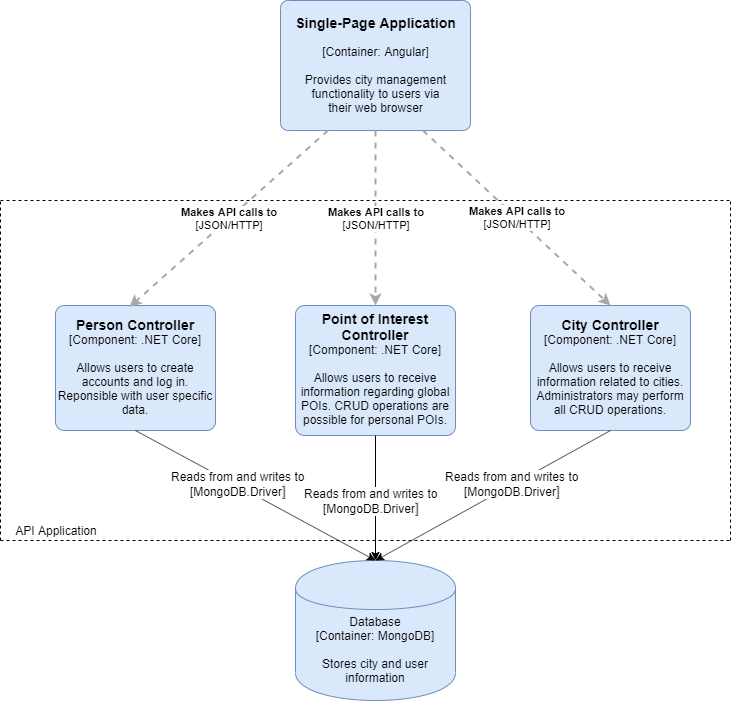

The diagram above was exported from draw.io. Its source (the exported page's mxGraphModel, read from the mxfile embedded in the PNG):
<mxGraphModel dx="1038" dy="531" grid="1" gridSize="10" guides="1" tooltips="1" connect="1" arrows="1" fold="1" page="1" pageScale="1" pageWidth="850" pageHeight="1100" math="0" shadow="0">
  <root>
    <mxCell id="0" />
    <mxCell id="1" parent="0" />
    <object label="&lt;h3&gt;Single-Page Application&lt;/h3&gt;&lt;div&gt;[Container: Angular]&lt;/div&gt;&lt;div&gt;&lt;br&gt;&lt;/div&gt;&lt;div&gt;Provides city management&lt;/div&gt;&lt;div&gt;functionality to users via&lt;br&gt;their web browser&lt;/div&gt;&lt;div&gt;&lt;br&gt;&lt;/div&gt;" placeholders="1" c4Name="name" c4Type="Container" c4Technology="technology" c4Description="Beschreibung" id="bDLWjmOqPT_4_vY0jr7N-1">
      <mxCell style="rounded=1;whiteSpace=wrap;html=1;labelBackgroundColor=none;fillColor=#dae8fc;fontColor=#000000;align=center;arcSize=6;strokeColor=#6c8ebf;" parent="1" vertex="1">
        <mxGeometry x="330" width="190" height="130" as="geometry" />
        <C4Container as="c4" />
      </mxCell>
    </object>
    <object label="&lt;span&gt;&lt;b&gt;&lt;font style=&quot;font-size: 14px&quot;&gt;Person Controller&lt;br&gt;&lt;/font&gt;&lt;/b&gt;[Component: .NET Core&lt;/span&gt;&lt;span&gt;]&lt;/span&gt;&lt;br&gt;&lt;div&gt;&lt;br&gt;&lt;/div&gt;&lt;div&gt;Allows users to create accounts and log in. Reponsible with user specific data.&lt;/div&gt;" placeholders="1" c4Name="name" c4Type="Component" c4Technology="technology" c4Description="Beschreibung" id="bDLWjmOqPT_4_vY0jr7N-2">
      <mxCell style="rounded=1;whiteSpace=wrap;html=1;labelBackgroundColor=none;fillColor=#dae8fc;fontColor=#000000;align=center;arcSize=7;strokeColor=#6c8ebf;" parent="1" vertex="1">
        <mxGeometry x="105" y="305" width="160" height="125" as="geometry" />
        <C4Component as="c4" />
      </mxCell>
    </object>
    <object label="&lt;span&gt;&lt;b&gt;&lt;font style=&quot;font-size: 14px&quot;&gt;Point of Interest Controller&lt;/font&gt;&lt;/b&gt;&lt;/span&gt;&lt;div&gt;[Component: .NET Core&lt;span&gt;]&lt;/span&gt;&lt;/div&gt;&lt;div&gt;&lt;br&gt;&lt;/div&gt;&lt;div&gt;Allows users to receive information regarding global POIs. CRUD operations are possible for personal POIs.&lt;/div&gt;" placeholders="1" c4Name="name" c4Type="Component" c4Technology="technology" c4Description="Beschreibung" id="bDLWjmOqPT_4_vY0jr7N-3">
      <mxCell style="rounded=1;whiteSpace=wrap;html=1;labelBackgroundColor=none;fillColor=#dae8fc;fontColor=#000000;align=center;arcSize=7;strokeColor=#6c8ebf;" parent="1" vertex="1">
        <mxGeometry x="345" y="305" width="160" height="130" as="geometry" />
        <C4Component as="c4" />
      </mxCell>
    </object>
    <object label="&lt;span&gt;&lt;font style=&quot;font-size: 14px&quot;&gt;&lt;b&gt;City Controller&lt;br&gt;&lt;/b&gt;&lt;/font&gt;[Component: .NET Core&lt;/span&gt;&lt;span&gt;]&lt;/span&gt;&lt;br&gt;&lt;div&gt;&lt;br&gt;&lt;/div&gt;&lt;div&gt;Allows users to receive information related to cities. Administrators may perform all CRUD operations.&lt;/div&gt;" placeholders="1" c4Name="name" c4Type="Component" c4Technology="technology" c4Description="Beschreibung" id="bDLWjmOqPT_4_vY0jr7N-4">
      <mxCell style="rounded=1;whiteSpace=wrap;html=1;labelBackgroundColor=none;fillColor=#dae8fc;fontColor=#000000;align=center;arcSize=7;strokeColor=#6c8ebf;" parent="1" vertex="1">
        <mxGeometry x="580" y="305" width="160" height="125" as="geometry" />
        <C4Component as="c4" />
      </mxCell>
    </object>
    <object label="&lt;div style=&quot;text-align: left&quot;&gt;&lt;div style=&quot;text-align: center&quot;&gt;&lt;div&gt;&lt;b&gt;Makes API calls to&lt;/b&gt;&lt;/div&gt;&lt;div&gt;[JSON/HTTP]&lt;/div&gt;&lt;/div&gt;&lt;/div&gt;" c4Type="Relationship" c4Description="Beschreibung" c4Technology="technology" id="bDLWjmOqPT_4_vY0jr7N-5">
      <mxCell style="edgeStyle=none;rounded=0;html=1;entryX=0.463;entryY=0.011;jettySize=auto;orthogonalLoop=1;strokeColor=#A8A8A8;strokeWidth=2;fontColor=#000000;jumpStyle=none;dashed=1;exitX=0.25;exitY=1;exitDx=0;exitDy=0;entryDx=0;entryDy=0;entryPerimeter=0;" parent="1" source="bDLWjmOqPT_4_vY0jr7N-1" target="bDLWjmOqPT_4_vY0jr7N-2" edge="1">
        <mxGeometry width="160" relative="1" as="geometry">
          <mxPoint x="80" y="150" as="sourcePoint" />
          <mxPoint x="240" y="150" as="targetPoint" />
        </mxGeometry>
        <C4Relationship as="c4" />
      </mxCell>
    </object>
    <object label="&lt;div style=&quot;text-align: left&quot;&gt;&lt;div style=&quot;text-align: center&quot;&gt;&lt;div&gt;&lt;b&gt;Makes API calls to&lt;/b&gt;&lt;/div&gt;&lt;div&gt;[JSON/HTTP]&lt;/div&gt;&lt;/div&gt;&lt;/div&gt;" c4Type="Relationship" c4Description="Beschreibung" c4Technology="technology" id="bDLWjmOqPT_4_vY0jr7N-6">
      <mxCell style="edgeStyle=none;rounded=0;html=1;entryX=0.5;entryY=0;jettySize=auto;orthogonalLoop=1;strokeColor=#A8A8A8;strokeWidth=2;fontColor=#000000;jumpStyle=none;dashed=1;exitX=0.5;exitY=1;exitDx=0;exitDy=0;entryDx=0;entryDy=0;" parent="1" source="bDLWjmOqPT_4_vY0jr7N-1" target="bDLWjmOqPT_4_vY0jr7N-3" edge="1">
        <mxGeometry width="160" relative="1" as="geometry">
          <mxPoint x="387.5" y="150" as="sourcePoint" />
          <mxPoint x="184.07999999999993" y="241.21000000000004" as="targetPoint" />
        </mxGeometry>
        <C4Relationship as="c4" />
      </mxCell>
    </object>
    <object label="&lt;div style=&quot;text-align: left&quot;&gt;&lt;div style=&quot;text-align: center&quot;&gt;&lt;div&gt;&lt;b&gt;Makes API calls to&lt;/b&gt;&lt;/div&gt;&lt;div&gt;[JSON/HTTP]&lt;/div&gt;&lt;/div&gt;&lt;/div&gt;" c4Type="Relationship" c4Description="Beschreibung" c4Technology="technology" id="bDLWjmOqPT_4_vY0jr7N-7">
      <mxCell style="edgeStyle=none;rounded=0;html=1;entryX=0.5;entryY=0;jettySize=auto;orthogonalLoop=1;strokeColor=#A8A8A8;strokeWidth=2;fontColor=#000000;jumpStyle=none;dashed=1;exitX=0.75;exitY=1;exitDx=0;exitDy=0;entryDx=0;entryDy=0;" parent="1" source="bDLWjmOqPT_4_vY0jr7N-1" target="bDLWjmOqPT_4_vY0jr7N-4" edge="1">
        <mxGeometry width="160" relative="1" as="geometry">
          <mxPoint x="397.5" y="160" as="sourcePoint" />
          <mxPoint x="194.07999999999993" y="251.21000000000004" as="targetPoint" />
        </mxGeometry>
        <C4Relationship as="c4" />
      </mxCell>
    </object>
    <mxCell id="bDLWjmOqPT_4_vY0jr7N-12" value="" style="endArrow=none;dashed=1;html=1;" parent="1" edge="1">
      <mxGeometry width="50" height="50" relative="1" as="geometry">
        <mxPoint x="50" y="540" as="sourcePoint" />
        <mxPoint x="50" y="200" as="targetPoint" />
      </mxGeometry>
    </mxCell>
    <mxCell id="bDLWjmOqPT_4_vY0jr7N-13" value="" style="endArrow=none;dashed=1;html=1;" parent="1" edge="1">
      <mxGeometry width="50" height="50" relative="1" as="geometry">
        <mxPoint x="50" y="200" as="sourcePoint" />
        <mxPoint x="780" y="200" as="targetPoint" />
      </mxGeometry>
    </mxCell>
    <mxCell id="bDLWjmOqPT_4_vY0jr7N-14" value="" style="endArrow=none;dashed=1;html=1;" parent="1" edge="1">
      <mxGeometry width="50" height="50" relative="1" as="geometry">
        <mxPoint x="50" y="540" as="sourcePoint" />
        <mxPoint x="780" y="540" as="targetPoint" />
      </mxGeometry>
    </mxCell>
    <mxCell id="bDLWjmOqPT_4_vY0jr7N-15" value="" style="endArrow=none;dashed=1;html=1;" parent="1" edge="1">
      <mxGeometry width="50" height="50" relative="1" as="geometry">
        <mxPoint x="780" y="540" as="sourcePoint" />
        <mxPoint x="780" y="200" as="targetPoint" />
      </mxGeometry>
    </mxCell>
    <mxCell id="bDLWjmOqPT_4_vY0jr7N-16" value="API Application" style="text;html=1;strokeColor=none;fillColor=none;align=center;verticalAlign=middle;whiteSpace=wrap;rounded=0;" parent="1" vertex="1">
      <mxGeometry x="50" y="520" width="110" height="20" as="geometry" />
    </mxCell>
    <object label="&lt;span&gt;Database&lt;/span&gt;&lt;div&gt;[Container:&amp;nbsp;MongoDB]&lt;/div&gt;&lt;div&gt;&lt;br&gt;&lt;/div&gt;&lt;div&gt;Stores city and user information&lt;br&gt;&lt;/div&gt;" placeholders="1" c4Type="Database" c4Technology="technology" c4Description="Beschreibung" id="bDLWjmOqPT_4_vY0jr7N-17">
      <mxCell style="shape=cylinder;whiteSpace=wrap;html=1;boundedLbl=1;rounded=0;labelBackgroundColor=none;fillColor=#dae8fc;fontSize=12;fontColor=#000000;align=center;strokeColor=#6c8ebf;" parent="1" vertex="1">
        <mxGeometry x="345" y="560" width="160" height="140" as="geometry" />
        <C4Database as="c4" />
      </mxCell>
    </object>
    <mxCell id="NkG_uF3bZt4OI0IlJZsA-3" value="" style="endArrow=classic;html=1;entryX=0.5;entryY=0;entryDx=0;entryDy=0;exitX=0.5;exitY=1;exitDx=0;exitDy=0;" parent="1" source="bDLWjmOqPT_4_vY0jr7N-2" target="bDLWjmOqPT_4_vY0jr7N-17" edge="1">
      <mxGeometry width="50" height="50" relative="1" as="geometry">
        <mxPoint x="160" y="510" as="sourcePoint" />
        <mxPoint x="210" y="460" as="targetPoint" />
      </mxGeometry>
    </mxCell>
    <mxCell id="NkG_uF3bZt4OI0IlJZsA-6" value="Reads from and writes to&lt;br&gt;[MongoDB.Driver&lt;span style=&quot;color: rgb(68 , 73 , 80) ; font-family: &amp;#34;helvetica&amp;#34; , &amp;#34;arial&amp;#34; , sans-serif ; font-size: 13px ; white-space: pre-wrap ; background-color: rgb(241 , 240 , 240)&quot;&gt;]&lt;/span&gt;" style="text;html=1;align=center;verticalAlign=middle;resizable=0;points=[];;labelBackgroundColor=#ffffff;" parent="NkG_uF3bZt4OI0IlJZsA-3" vertex="1" connectable="0">
      <mxGeometry x="-0.1579" y="2" relative="1" as="geometry">
        <mxPoint as="offset" />
      </mxGeometry>
    </mxCell>
    <mxCell id="NkG_uF3bZt4OI0IlJZsA-4" value="" style="endArrow=classic;html=1;exitX=0.5;exitY=1;exitDx=0;exitDy=0;entryX=0.5;entryY=0;entryDx=0;entryDy=0;" parent="1" source="bDLWjmOqPT_4_vY0jr7N-3" target="bDLWjmOqPT_4_vY0jr7N-17" edge="1">
      <mxGeometry width="50" height="50" relative="1" as="geometry">
        <mxPoint x="400" y="530" as="sourcePoint" />
        <mxPoint x="450" y="480" as="targetPoint" />
      </mxGeometry>
    </mxCell>
    <mxCell id="NkG_uF3bZt4OI0IlJZsA-11" value="Reads from and writes to&lt;br&gt;[MongoDB.Driver&lt;span style=&quot;color: rgb(68 , 73 , 80) ; font-family: &amp;#34;helvetica&amp;#34; , &amp;#34;arial&amp;#34; , sans-serif ; font-size: 13px ; white-space: pre-wrap ; background-color: rgb(241 , 240 , 240)&quot;&gt;]&lt;/span&gt;" style="text;html=1;align=center;verticalAlign=middle;resizable=0;points=[];;labelBackgroundColor=#ffffff;" parent="NkG_uF3bZt4OI0IlJZsA-4" vertex="1" connectable="0">
      <mxGeometry x="0.248" y="-1" relative="1" as="geometry">
        <mxPoint x="-4" y="-13" as="offset" />
      </mxGeometry>
    </mxCell>
    <mxCell id="NkG_uF3bZt4OI0IlJZsA-5" value="" style="endArrow=classic;html=1;exitX=0.5;exitY=1;exitDx=0;exitDy=0;entryX=0.5;entryY=0;entryDx=0;entryDy=0;" parent="1" source="bDLWjmOqPT_4_vY0jr7N-4" target="bDLWjmOqPT_4_vY0jr7N-17" edge="1">
      <mxGeometry width="50" height="50" relative="1" as="geometry">
        <mxPoint x="460" y="560" as="sourcePoint" />
        <mxPoint x="510" y="510" as="targetPoint" />
      </mxGeometry>
    </mxCell>
    <mxCell id="NkG_uF3bZt4OI0IlJZsA-13" value="Reads from and writes to&lt;br&gt;[MongoDB.Driver&lt;span style=&quot;color: rgb(68 , 73 , 80) ; font-family: &amp;#34;helvetica&amp;#34; , &amp;#34;arial&amp;#34; , sans-serif ; font-size: 13px ; white-space: pre-wrap ; background-color: rgb(241 , 240 , 240)&quot;&gt;]&lt;/span&gt;" style="text;html=1;align=center;verticalAlign=middle;resizable=0;points=[];;labelBackgroundColor=#ffffff;" parent="NkG_uF3bZt4OI0IlJZsA-5" vertex="1" connectable="0">
      <mxGeometry x="-0.1638" y="-2" relative="1" as="geometry">
        <mxPoint y="1" as="offset" />
      </mxGeometry>
    </mxCell>
  </root>
</mxGraphModel>